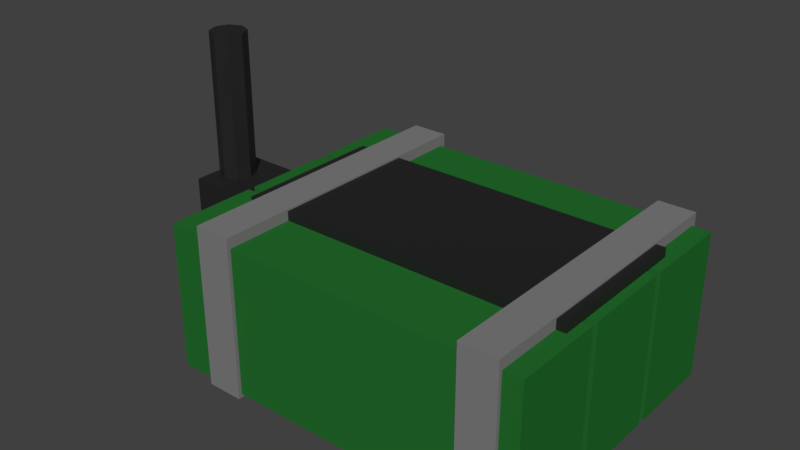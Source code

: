 # Source: C4.blend  (saved by Blender 2.82.7; exported with 4.5.12 LTS)
import bpy
from mathutils import Matrix  # noqa: F401  (used for matrix-valued properties, if any)

bpy.ops.wm.read_factory_settings(use_empty=True)
scene = bpy.context.scene
scene.name = 'Scene'

# ---- materials (node trees are filled in below, after node groups)
mat_green_plastic = bpy.data.materials.new('Green Plastic')
mat_green_plastic.alpha_threshold = 0.0
mat_green_plastic.roughness = 0.5
mat_tape = bpy.data.materials.new('Tape')
mat_tape.alpha_threshold = 0.0
mat_tape.diffuse_color = (0.2079, 0.2079, 0.2079, 1.0)
mat_tape.roughness = 0.5
mat_black_metal = bpy.data.materials.new('Black Metal')
mat_black_metal.diffuse_color = (0.0352, 0.02929, 0.02929, 1.0)

# ---- material node trees
mat_green_plastic.use_nodes = True; mat_green_plastic.node_tree.nodes.clear()
_N = mat_green_plastic.node_tree.nodes; _L = mat_green_plastic.node_tree.links
n0 = _N.new('ShaderNodeOutputMaterial'); n0.name = 'Material Output'; n0.location = (300, 300)
n1 = _N.new('ShaderNodeBsdfDiffuse'); n1.name = 'Diffuse BSDF'; n1.location = (10, 300)
n1.inputs[0].default_value = (0.01787, 0.1523, 0.02579, 1.0)
_L.new(n1.outputs[0], n0.inputs[0])
n0.is_active_output = True
mat_black_metal.use_nodes = True; mat_black_metal.node_tree.nodes.clear()
_N = mat_black_metal.node_tree.nodes; _L = mat_black_metal.node_tree.links
n0 = _N.new('ShaderNodeOutputMaterial'); n0.name = 'Material Output'; n0.location = (300, 300)
n1 = _N.new('ShaderNodeBsdfPrincipled'); n1.name = 'Principled BSDF'; n1.location = (10, 300)
n1.distribution = 'GGX'
n1.subsurface_method = 'BURLEY'
n1.inputs[0].default_value = (0.01341, 0.01341, 0.01341, 1.0)
n1.inputs[3].default_value = 1.45
n1.inputs[27].default_value = (0.0, 0.0, 0.0, 1.0)
n1.inputs[28].default_value = 1.0
_L.new(n1.outputs[0], n0.inputs[0])
n0.is_active_output = True

# ---- world
world_world = bpy.data.worlds.new('World'); scene.world = world_world
world_world.color = (0.05088, 0.05088, 0.05088)
world_world.use_sun_shadow = False
world_world.sun_shadow_jitter_overblur = 0.0
world_world.cycles.sampling_method = 'MANUAL'

# ---- meshes
me_c4 = bpy.data.meshes.new('C4')
me_c4.from_pydata([(-0.125, 0.0025, 0.03125), (-0.125, 0.1025, 0.03125), (-0.125, 0.0025, -0.03), (-0.125, 0.1025, -0.03), (0.125, 0.0025, 0.03125), (0.125, 0.1025, 0.03125), (0.125, 0.0025, -0.03), (0.125, 0.1025, -0.03), (-0.125, 0.0025, -0.035), (-0.125, 0.1025, -0.035), (-0.125, 0.0025, -0.09625), (-0.125, 0.1025, -0.09625), (0.125, 0.0025, -0.035), (0.125, 0.1025, -0.035), (0.125, 0.0025, -0.09625), (0.125, 0.1025, -0.09625), (-0.125, 0.0025, 0.0975), (-0.125, 0.1025, 0.0975), (-0.125, 0.0025, 0.03625), (-0.125, 0.1025, 0.03625), (0.125, 0.0025, 0.0975), (0.125, 0.1025, 0.0975), (0.125, 0.0025, 0.03625), (0.125, 0.1025, 0.03625), (-0.1, 4.371e-09, 0.1), (-0.1, 0.11, 0.1), (-0.1, -4.371e-09, -0.1), (-0.1, 0.11, -0.1), (-0.075, 4.371e-09, 0.1), (-0.075, 0.11, 0.1), (-0.075, -4.371e-09, -0.1), (-0.075, 0.11, -0.1), (0.0875, 4.371e-09, 0.1), (0.0875, 0.11, 0.1), (0.0875, -4.371e-09, -0.1), (0.0875, 0.11, -0.1), (0.1125, 4.371e-09, 0.1), (0.1125, 0.11, 0.1), (0.1125, -4.371e-09, -0.1), (0.1125, 0.11, -0.1), (-0.1063, 0.1025, 0.05125), (-0.1063, 0.1088, 0.05125), (-0.1063, 0.1025, -0.05125), (-0.1063, 0.1088, -0.05125), (0.1188, 0.1025, 0.05125), (0.1188, 0.1088, 0.05125), (0.1188, 0.1025, -0.05125), (0.1188, 0.1088, -0.05125)], [], [(0, 1, 3, 2), (2, 3, 7, 6), (6, 7, 5, 4), (4, 5, 1, 0), (2, 6, 4, 0), (7, 3, 1, 5), (8, 9, 11, 10), (10, 11, 15, 14), (14, 15, 13, 12), (12, 13, 9, 8), (10, 14, 12, 8), (15, 11, 9, 13), (16, 17, 19, 18), (18, 19, 23, 22), (22, 23, 21, 20), (20, 21, 17, 16), (18, 22, 20, 16), (23, 19, 17, 21), (24, 25, 27, 26), (26, 27, 31, 30), (30, 31, 29, 28), (28, 29, 25, 24), (26, 30, 28, 24), (31, 27, 25, 29), (32, 33, 35, 34), (34, 35, 39, 38), (38, 39, 37, 36), (36, 37, 33, 32), (34, 38, 36, 32), (39, 35, 33, 37), (40, 41, 43, 42), (42, 43, 47, 46), (46, 47, 45, 44), (44, 45, 41, 40), (42, 46, 44, 40), (47, 43, 41, 45)])
me_c4.polygons.foreach_set('material_index', [0, 0, 0, 0, 0, 0, 0, 0, 0, 0, 0, 0, 0, 0, 0, 0, 0, 0, 1, 1, 1, 1, 1, 1, 1, 1, 1, 1, 1, 1, 2, 2, 2, 2, 2, 2])
_uv = me_c4.uv_layers.new(name='UVMap')
_uv.uv.foreach_set('vector', [0.375, 0.0, 0.625, 0.0, 0.625, 0.25, 0.375, 0.25, 0.375, 0.25, 0.625, 0.25, 0.625, 0.5, 0.375, 0.5, 0.375, 0.5, 0.625, 0.5, 0.625, 0.75, 0.375, 0.75, 0.375, 0.75, 0.625, 0.75, 0.625, 1.0, 0.375, 1.0, 0.125, 0.5, 0.375, 0.5, 0.375, 0.75, 0.125, 0.75, 0.625, 0.5, 0.875, 0.5, 0.875, 0.75, 0.625, 0.75, 0.375, 0.0, 0.625, 0.0, 0.625, 0.25, 0.375, 0.25, 0.375, 0.25, 0.625, 0.25, 0.625, 0.5, 0.375, 0.5, 0.375, 0.5, 0.625, 0.5, 0.625, 0.75, 0.375, 0.75, 0.375, 0.75, 0.625, 0.75, 0.625, 1.0, 0.375, 1.0, 0.125, 0.5, 0.375, 0.5, 0.375, 0.75, 0.125, 0.75, 0.625, 0.5, 0.875, 0.5, 0.875, 0.75, 0.625, 0.75, 0.375, 0.0, 0.625, 0.0, 0.625, 0.25, 0.375, 0.25, 0.375, 0.25, 0.625, 0.25, 0.625, 0.5, 0.375, 0.5, 0.375, 0.5, 0.625, 0.5, 0.625, 0.75, 0.375, 0.75, 0.375, 0.75, 0.625, 0.75, 0.625, 1.0, 0.375, 1.0, 0.125, 0.5, 0.375, 0.5, 0.375, 0.75, 0.125, 0.75, 0.625, 0.5, 0.875, 0.5, 0.875, 0.75, 0.625, 0.75, 0.375, 0.0, 0.625, 0.0, 0.625, 0.25, 0.375, 0.25, 0.375, 0.25, 0.625, 0.25, 0.625, 0.5, 0.375, 0.5, 0.375, 0.5, 0.625, 0.5, 0.625, 0.75, 0.375, 0.75, 0.375, 0.75, 0.625, 0.75, 0.625, 1.0, 0.375, 1.0, 0.125, 0.5, 0.375, 0.5, 0.375, 0.75, 0.125, 0.75, 0.625, 0.5, 0.875, 0.5, 0.875, 0.75, 0.625, 0.75, 0.375, 0.0, 0.625, 0.0, 0.625, 0.25, 0.375, 0.25, 0.375, 0.25, 0.625, 0.25, 0.625, 0.5, 0.375, 0.5, 0.375, 0.5, 0.625, 0.5, 0.625, 0.75, 0.375, 0.75, 0.375, 0.75, 0.625, 0.75, 0.625, 1.0, 0.375, 1.0, 0.125, 0.5, 0.375, 0.5, 0.375, 0.75, 0.125, 0.75, 0.625, 0.5, 0.875, 0.5, 0.875, 0.75, 0.625, 0.75, 0.375, 0.0, 0.625, 0.0, 0.625, 0.25, 0.375, 0.25, 0.375, 0.25, 0.625, 0.25, 0.625, 0.5, 0.375, 0.5, 0.375, 0.5, 0.625, 0.5, 0.625, 0.75, 0.375, 0.75, 0.375, 0.75, 0.625, 0.75, 0.625, 1.0, 0.375, 1.0, 0.125, 0.5, 0.375, 0.5, 0.375, 0.75, 0.125, 0.75, 0.625, 0.5, 0.875, 0.5, 0.875, 0.75, 0.625, 0.75])
me_c4.materials.append(mat_green_plastic)
me_c4.materials.append(mat_tape)
me_c4.materials.append(mat_black_metal)
me_c4.use_remesh_preserve_volume = False
me_c4.use_remesh_preserve_attributes = False
me_c4.use_mirror_vertex_groups = False
me_c4.update()
me_radio = bpy.data.meshes.new('Radio')
me_radio.from_pydata([(-0.025, 1.093e-09, 0.025), (-0.025, 0.0875, 0.025), (-0.025, -1.093e-09, -0.025), (-0.025, 0.0875, -0.025), (0.025, 1.093e-09, 0.025), (0.025, 0.0875, 0.025), (0.025, -1.093e-09, -0.025), (0.025, 0.0875, -0.025), (-0.0125, 0.0875, -0.0125), (-0.0125, 0.1875, -0.0125), (-0.003661, 0.0875, -0.008839), (-0.003661, 0.1875, -0.008839), (0.0, 0.0875, -2.603e-09), (0.0, 0.1875, -6.974e-09), (-0.003661, 0.0875, 0.008839), (-0.003661, 0.1875, 0.008839), (-0.0125, 0.0875, 0.0125), (-0.0125, 0.1875, 0.0125), (-0.02134, 0.0875, 0.008839), (-0.02134, 0.1875, 0.008839), (-0.025, 0.0875, -3.299e-09), (-0.025, 0.1875, -7.67e-09), (-0.02134, 0.0875, -0.008839), (-0.02134, 0.1875, -0.008839)], [], [(0, 1, 3, 2), (2, 3, 7, 6), (6, 7, 5, 4), (4, 5, 1, 0), (2, 6, 4, 0), (7, 3, 1, 5), (8, 9, 11, 10), (10, 11, 13, 12), (12, 13, 15, 14), (14, 15, 17, 16), (16, 17, 19, 18), (18, 19, 21, 20), (11, 9, 23, 21, 19, 17, 15, 13), (20, 21, 23, 22), (22, 23, 9, 8), (8, 10, 12, 14, 16, 18, 20, 22)])
_uv = me_radio.uv_layers.new(name='UVMap')
_uv.uv.foreach_set('vector', [0.375, 0.0, 0.625, 0.0, 0.625, 0.25, 0.375, 0.25, 0.375, 0.25, 0.625, 0.25, 0.625, 0.5, 0.375, 0.5, 0.375, 0.5, 0.625, 0.5, 0.625, 0.75, 0.375, 0.75, 0.375, 0.75, 0.625, 0.75, 0.625, 1.0, 0.375, 1.0, 0.125, 0.5, 0.375, 0.5, 0.375, 0.75, 0.125, 0.75, 0.625, 0.5, 0.875, 0.5, 0.875, 0.75, 0.625, 0.75, 1.0, 0.5, 1.0, 1.0, 0.875, 1.0, 0.875, 0.5, 0.875, 0.5, 0.875, 1.0, 0.75, 1.0, 0.75, 0.5, 0.75, 0.5, 0.75, 1.0, 0.625, 1.0, 0.625, 0.5, 0.625, 0.5, 0.625, 1.0, 0.5, 1.0, 0.5, 0.5, 0.5, 0.5, 0.5, 1.0, 0.375, 1.0, 0.375, 0.5, 0.375, 0.5, 0.375, 1.0, 0.25, 1.0, 0.25, 0.5, 0.4197, 0.4197, 0.25, 0.49, 0.08029, 0.4197, 0.01, 0.25, 0.08029, 0.08029, 0.25, 0.01, 0.4197, 0.08029, 0.49, 0.25, 0.25, 0.5, 0.25, 1.0, 0.125, 1.0, 0.125, 0.5, 0.125, 0.5, 0.125, 1.0, 0.0, 1.0, 0.0, 0.5, 0.75, 0.49, 0.9197, 0.4197, 0.99, 0.25, 0.9197, 0.08029, 0.75, 0.01, 0.5803, 0.08029, 0.51, 0.25, 0.5803, 0.4197])
me_radio.materials.append(mat_black_metal)
me_radio.use_remesh_fix_poles = True
me_radio.use_remesh_preserve_attributes = False
me_radio.use_mirror_vertex_groups = False
me_radio.update()

# ---- objects
ob_c4 = bpy.data.objects.new('C4', me_c4)
ob_radio = bpy.data.objects.new('Radio', me_radio)

# ---- transforms, parenting, visibility, modifiers, constraints
ob_c4.location = (0.0, 0.0, 0.0)
ob_c4.rotation_euler = (1.571, -0.0, 0.0)
ob_c4.lineart.crease_threshold = 0.0
ob_radio.location = (-0.1625, 0.0, 0.0)
ob_radio.rotation_euler = (1.571, -0.0, 0.0)
ob_radio.lineart.crease_threshold = 0.0

# ---- collection membership
scene.collection.objects.link(ob_c4)
scene.collection.objects.link(ob_radio)

# ---- scene / render settings (as saved in the file)
scene.frame_start = 1; scene.frame_end = 250; scene.frame_set(1)
scene.render.engine = 'CYCLES'
scene.render.resolution_percentage = 50
scene.render.dither_intensity = 0.0
scene.cycles.use_denoising = False
scene.cycles.samples = 128
scene.cycles.sampling_pattern = 'TABULATED_SOBOL'
scene.cycles.light_sampling_threshold = 0.0
scene.cycles.use_adaptive_sampling = False
scene.cycles.use_light_tree = False
scene.cycles.blur_glossy = 0.0
scene.cycles.sample_clamp_indirect = 0.0
scene.view_settings.view_transform = 'Standard'
bpy.context.view_layer.update()

# ---- added for rendering (the .blend has no active camera and no usable light): camera, sun
cam_auto = bpy.data.cameras.new('AutoCamera')
cam_auto.lens = 50.0
cam_auto.sensor_width = 36.0
cam_auto.clip_end = 1000.0
ob_auto_camera = bpy.data.objects.new('AutoCamera', cam_auto)
scene.collection.objects.link(ob_auto_camera)
ob_auto_camera.location = (0.353373, -0.461547, 0.401448)
ob_auto_camera.rotation_euler = (1.09748, -7.21219e-08, 0.694738)
scene.camera = ob_auto_camera
light_auto_sun = bpy.data.lights.new('AutoSun', 'SUN')
light_auto_sun.energy = 3.0
light_auto_sun.angle = 0.0523599
ob_auto_sun = bpy.data.objects.new('AutoSun', light_auto_sun)
scene.collection.objects.link(ob_auto_sun)
ob_auto_sun.rotation_euler = (0.872665, 0.174533, 0.523599)
bpy.context.view_layer.update()
